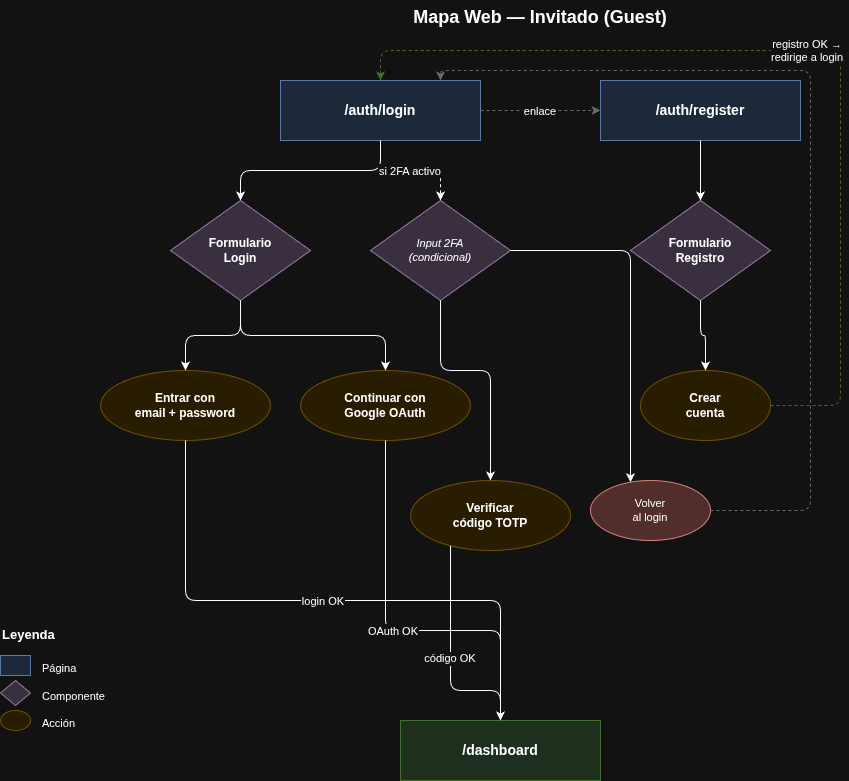

The diagram above was exported from draw.io. Its source (the exported page's mxGraphModel, read from the mxfile embedded in the PNG):
<mxGraphModel dx="1488" dy="822" grid="1" gridSize="10" guides="1" tooltips="1" connect="1" arrows="1" fold="1" page="1" pageScale="1" pageWidth="1300" pageHeight="900" math="0" shadow="0">
  <root>
    <mxCell id="0" />
    <mxCell id="1" parent="0" />
    <mxCell id="title" parent="1" style="text;html=1;fontSize=18;fontStyle=1;align=center;whiteSpace=wrap;" value="Mapa Web — Invitado (Guest)" vertex="1">
      <mxGeometry height="40" width="400" x="370" y="20" as="geometry" />
    </mxCell>
    <mxCell id="login" parent="1" style="whiteSpace=wrap;html=1;fillColor=#dae8fc;strokeColor=#6c8ebf;fontSize=14;fontStyle=1;" value="/auth/login" vertex="1">
      <mxGeometry height="60" width="200" x="310" y="100" as="geometry" />
    </mxCell>
    <mxCell id="register" parent="1" style="whiteSpace=wrap;html=1;fillColor=#dae8fc;strokeColor=#6c8ebf;fontSize=14;fontStyle=1;" value="/auth/register" vertex="1">
      <mxGeometry height="60" width="200" x="630" y="100" as="geometry" />
    </mxCell>
    <mxCell id="dashboard" parent="1" style="whiteSpace=wrap;html=1;fillColor=#d5e8d4;strokeColor=#82b366;fontSize=14;fontStyle=1;" value="/dashboard" vertex="1">
      <mxGeometry height="60" width="200" x="430" y="740" as="geometry" />
    </mxCell>
    <mxCell id="e_lr" edge="1" parent="1" source="login" style="edgeStyle=orthogonalEdgeStyle;dashed=1;strokeColor=#999999;" target="register" value="enlace">
      <mxGeometry relative="1" as="geometry" />
    </mxCell>
    <mxCell id="loginForm" parent="1" style="rhombus;whiteSpace=wrap;html=1;fillColor=#e1d5e7;strokeColor=#9673a6;fontSize=12;fontStyle=1;" value="Formulario&#10;Login" vertex="1">
      <mxGeometry height="100" width="140" x="200" y="220" as="geometry" />
    </mxCell>
    <mxCell id="e1" edge="1" parent="1" source="login" style="edgeStyle=orthogonalEdgeStyle;" target="loginForm">
      <mxGeometry relative="1" as="geometry" />
    </mxCell>
    <mxCell id="twoFaInput" parent="1" style="rhombus;whiteSpace=wrap;html=1;fillColor=#e1d5e7;strokeColor=#9673a6;fontSize=11;fontStyle=2;" value="Input 2FA&#10;(condicional)" vertex="1">
      <mxGeometry height="100" width="140" x="400" y="220" as="geometry" />
    </mxCell>
    <mxCell id="e2" edge="1" parent="1" source="login" style="edgeStyle=orthogonalEdgeStyle;dashed=1;" target="twoFaInput" value="si 2FA activo">
      <mxGeometry relative="1" as="geometry" />
    </mxCell>
    <mxCell id="registerForm" parent="1" style="rhombus;whiteSpace=wrap;html=1;fillColor=#e1d5e7;strokeColor=#9673a6;fontSize=12;fontStyle=1;" value="Formulario&#10;Registro" vertex="1">
      <mxGeometry height="100" width="140" x="660" y="220" as="geometry" />
    </mxCell>
    <mxCell id="e3" edge="1" parent="1" source="register" style="edgeStyle=orthogonalEdgeStyle;" target="registerForm">
      <mxGeometry relative="1" as="geometry" />
    </mxCell>
    <mxCell id="actLogin" parent="1" style="ellipse;whiteSpace=wrap;html=1;fillColor=#fff2cc;strokeColor=#d6b656;fontSize=12;fontStyle=1;" value="Entrar con&#10;email + password" vertex="1">
      <mxGeometry height="70" width="170" x="130" y="390" as="geometry" />
    </mxCell>
    <mxCell id="e4" edge="1" parent="1" source="loginForm" style="edgeStyle=orthogonalEdgeStyle;" target="actLogin">
      <mxGeometry relative="1" as="geometry" />
    </mxCell>
    <mxCell id="actGoogle" parent="1" style="ellipse;whiteSpace=wrap;html=1;fillColor=#fff2cc;strokeColor=#d6b656;fontSize=12;fontStyle=1;" value="Continuar con&#10;Google OAuth" vertex="1">
      <mxGeometry height="70" width="170" x="330" y="390" as="geometry" />
    </mxCell>
    <mxCell id="e5" edge="1" parent="1" source="loginForm" style="edgeStyle=orthogonalEdgeStyle;" target="actGoogle">
      <mxGeometry relative="1" as="geometry" />
    </mxCell>
    <mxCell id="actVerify2fa" parent="1" style="ellipse;whiteSpace=wrap;html=1;fillColor=#fff2cc;strokeColor=#d6b656;fontSize=12;fontStyle=1;" value="Verificar&#10;código TOTP" vertex="1">
      <mxGeometry height="70" width="160" x="440" y="500" as="geometry" />
    </mxCell>
    <mxCell id="e6" edge="1" parent="1" source="twoFaInput" style="edgeStyle=orthogonalEdgeStyle;" target="actVerify2fa">
      <mxGeometry relative="1" as="geometry">
        <Array as="points">
          <mxPoint x="470" y="390" />
          <mxPoint x="520" y="390" />
        </Array>
      </mxGeometry>
    </mxCell>
    <mxCell id="actCancel2fa" parent="1" style="ellipse;whiteSpace=wrap;html=1;fillColor=#f8cecc;strokeColor=#b85450;fontSize=11;fontStyle=0;" value="Volver&#10;al login" vertex="1">
      <mxGeometry height="60" width="120" x="620" y="500" as="geometry" />
    </mxCell>
    <mxCell id="e6b" edge="1" parent="1" source="twoFaInput" style="edgeStyle=orthogonalEdgeStyle;" target="actCancel2fa">
      <mxGeometry relative="1" as="geometry">
        <Array as="points">
          <mxPoint x="660" y="270" />
        </Array>
      </mxGeometry>
    </mxCell>
    <mxCell id="e6c" edge="1" parent="1" source="actCancel2fa" style="edgeStyle=orthogonalEdgeStyle;dashed=1;strokeColor=#999999;exitX=1;exitY=0.5;exitDx=0;exitDy=0;">
      <mxGeometry relative="1" as="geometry">
        <Array as="points">
          <mxPoint x="840" y="530" />
          <mxPoint x="840" y="90" />
          <mxPoint x="470" y="90" />
        </Array>
        <mxPoint x="800" y="530.0000000000002" as="sourcePoint" />
        <mxPoint x="470" y="100" as="targetPoint" />
      </mxGeometry>
    </mxCell>
    <mxCell id="actRegister" parent="1" style="ellipse;whiteSpace=wrap;html=1;fillColor=#fff2cc;strokeColor=#d6b656;fontSize=12;fontStyle=1;" value="Crear&#10;cuenta" vertex="1">
      <mxGeometry height="70" width="130" x="670" y="390" as="geometry" />
    </mxCell>
    <mxCell id="e7" edge="1" parent="1" source="registerForm" style="edgeStyle=orthogonalEdgeStyle;" target="actRegister">
      <mxGeometry relative="1" as="geometry" />
    </mxCell>
    <mxCell id="e8" edge="1" parent="1" source="actLogin" style="edgeStyle=orthogonalEdgeStyle;" target="dashboard" value="login OK">
      <mxGeometry relative="1" as="geometry">
        <Array as="points">
          <mxPoint x="215" y="620" />
          <mxPoint x="530" y="620" />
        </Array>
      </mxGeometry>
    </mxCell>
    <mxCell id="e9" edge="1" parent="1" source="actGoogle" style="edgeStyle=orthogonalEdgeStyle;" target="dashboard" value="OAuth OK">
      <mxGeometry relative="1" as="geometry">
        <Array as="points">
          <mxPoint x="415" y="650" />
          <mxPoint x="530" y="650" />
        </Array>
      </mxGeometry>
    </mxCell>
    <mxCell id="e10" edge="1" parent="1" source="actVerify2fa" style="edgeStyle=orthogonalEdgeStyle;" target="dashboard" value="código OK">
      <mxGeometry relative="1" as="geometry">
        <Array as="points">
          <mxPoint x="480" y="710" />
          <mxPoint x="530" y="710" />
        </Array>
      </mxGeometry>
    </mxCell>
    <mxCell id="e11" edge="1" parent="1" source="actRegister" style="edgeStyle=orthogonalEdgeStyle;dashed=1;strokeColor=#82b366;" target="login" value="registro OK →&#10;redirige a login">
      <mxGeometry relative="1" as="geometry">
        <Array as="points">
          <mxPoint x="870" y="425" />
          <mxPoint x="870" y="70" />
          <mxPoint x="410" y="70" />
        </Array>
      </mxGeometry>
    </mxCell>
    <mxCell id="legend_title" parent="1" style="text;html=1;fontSize=13;fontStyle=1;align=left;" value="Leyenda" vertex="1">
      <mxGeometry height="30" width="100" x="30" y="640" as="geometry" />
    </mxCell>
    <mxCell id="leg_page" parent="1" style="whiteSpace=wrap;html=1;fillColor=#dae8fc;strokeColor=#6c8ebf;" value="" vertex="1">
      <mxGeometry height="20" width="30" x="30" y="675" as="geometry" />
    </mxCell>
    <mxCell id="leg_page_t" parent="1" style="text;html=1;fontSize=11;align=left;" value="Página" vertex="1">
      <mxGeometry height="20" width="80" x="70" y="675" as="geometry" />
    </mxCell>
    <mxCell id="leg_comp" parent="1" style="rhombus;whiteSpace=wrap;html=1;fillColor=#e1d5e7;strokeColor=#9673a6;" value="" vertex="1">
      <mxGeometry height="25" width="30" x="30" y="700" as="geometry" />
    </mxCell>
    <mxCell id="leg_comp_t" parent="1" style="text;html=1;fontSize=11;align=left;" value="Componente" vertex="1">
      <mxGeometry height="20" width="100" x="70" y="703" as="geometry" />
    </mxCell>
    <mxCell id="leg_act" parent="1" style="ellipse;whiteSpace=wrap;html=1;fillColor=#fff2cc;strokeColor=#d6b656;" value="" vertex="1">
      <mxGeometry height="20" width="30" x="30" y="730" as="geometry" />
    </mxCell>
    <mxCell id="leg_act_t" parent="1" style="text;html=1;fontSize=11;align=left;" value="Acción" vertex="1">
      <mxGeometry height="20" width="80" x="70" y="730" as="geometry" />
    </mxCell>
  </root>
</mxGraphModel>